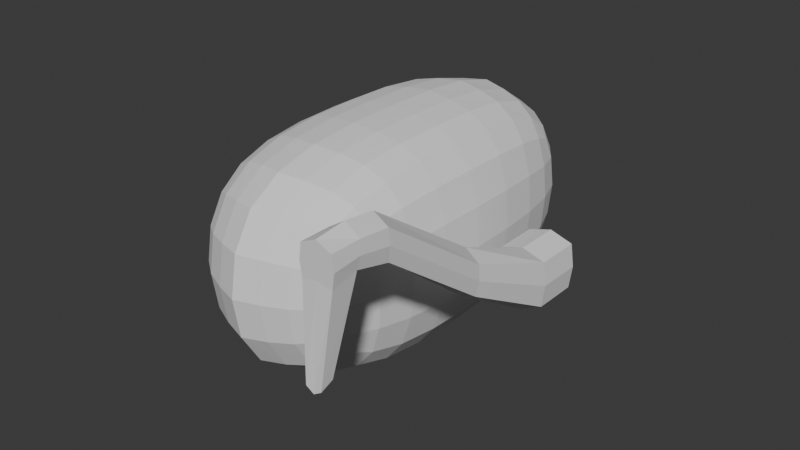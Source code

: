 # Source: LP_Glyphid_1.blend  (saved by Blender 4.2.66; exported with 4.5.12 LTS)
import bpy
from mathutils import Matrix  # noqa: F401  (used for matrix-valued properties, if any)

bpy.ops.wm.read_factory_settings(use_empty=True)
scene = bpy.context.scene
scene.name = 'Scene'

# ---- collections
col_collection = bpy.data.collections.new('Collection'); scene.collection.children.link(col_collection)

# ---- world
world_world = bpy.data.worlds.new('World'); scene.world = world_world
world_world.use_nodes = True; world_world.node_tree.nodes.clear()
_N = world_world.node_tree.nodes; _L = world_world.node_tree.links
n0 = _N.new('ShaderNodeOutputWorld'); n0.name = 'World Output'; n0.location = (300, 300)
n1 = _N.new('ShaderNodeBackground'); n1.name = 'Background'; n1.location = (10, 300)
n1.inputs[0].default_value = (0.05088, 0.05088, 0.05088, 1.0)
_L.new(n1.outputs[0], n0.inputs[0])
n0.is_active_output = True
world_world.color = (0.05088, 0.05088, 0.05088)
world_world.sun_shadow_jitter_overblur = 0.0

# ---- meshes
me_cube_001 = bpy.data.meshes.new('Cube.001')
me_cube_001.from_pydata([(0.8786, -1.654, -0.8488), (0.8786, -1.654, 0.8488), (0.8786, 1.654, -0.8488), (0.8786, 1.654, 0.8488), (0.0, 1.949, -1.0), (0.0, 1.949, 1.0), (0.0, -1.949, -1.0), (0.0, -1.949, 1.0), (1.0, 0.0, -1.0), (1.0, 0.0, 1.0), (0.0, 0.0, 1.0), (0.0, 0.0, -1.0)], [], [(4, 5, 3, 2), (8, 9, 1, 0), (11, 8, 0, 6), (0, 1, 7, 6), (9, 10, 7, 1), (3, 5, 10, 9), (4, 2, 8, 11), (2, 3, 9, 8)])
_uv = me_cube_001.uv_layers.new(name='UVMap')
_uv.uv.foreach_set('vector', [0.375, 0.375, 0.625, 0.375, 0.625, 0.5, 0.375, 0.5, 0.375, 0.625, 0.625, 0.625, 0.625, 0.75, 0.375, 0.75, 0.25, 0.625, 0.375, 0.625, 0.375, 0.75, 0.25, 0.75, 0.375, 0.75, 0.625, 0.75, 0.625, 0.875, 0.375, 0.875, 0.625, 0.625, 0.75, 0.625, 0.75, 0.75, 0.625, 0.75, 0.625, 0.5, 0.75, 0.5, 0.75, 0.625, 0.625, 0.625, 0.25, 0.5, 0.375, 0.5, 0.375, 0.625, 0.25, 0.625, 0.375, 0.5, 0.625, 0.5, 0.625, 0.625, 0.375, 0.625])
me_cube_001.update()
me_cube_002 = bpy.data.meshes.new('Cube.002')
me_cube_002.from_pydata([(1.269, -0.196, -0.196), (1.269, -0.196, 0.196), (1.269, 0.196, -0.196), (1.269, 0.196, 0.196), (1.661, -0.196, -0.196), (1.661, -0.196, 0.196), (1.661, 0.196, -0.196), (1.661, 0.196, 0.196), (1.339, -0.9747, 0.2243), (1.339, -0.9409, 0.4725), (1.59, -0.9747, 0.2243), (1.59, -0.9409, 0.4725), (1.339, -1.924, 0.9076), (1.339, -1.924, 1.156), (1.59, -1.924, 0.9076), (1.59, -1.924, 1.156), (1.339, -2.219, 0.9809), (1.339, -2.184, 1.182), (1.59, -2.219, 0.9809), (1.59, -2.184, 1.182), (1.339, -2.439, 0.9336), (1.339, -2.439, 1.182), (1.59, -2.439, 0.9336), (1.59, -2.439, 1.182), (1.399, -2.399, 0.2519), (1.53, -2.399, 0.2519), (1.399, -2.506, 0.2097), (1.53, -2.506, 0.2097), (1.465, 0.196, -0.2888), (1.465, 0.196, 0.256), (1.465, -0.196, -0.2888), (1.465, -0.196, 0.256), (1.465, -0.9747, 0.1848), (1.465, -0.9409, 0.5677), (1.465, -1.924, 0.9333), (1.465, -1.924, 1.234), (1.465, -2.219, 1.016), (1.465, -2.184, 1.264), (1.465, -2.439, 0.9582), (1.465, -2.439, 1.238), (1.465, -2.399, 0.2159), (1.465, -2.506, 0.1684), (1.241, -0.196, 0.0), (1.241, 0.196, 0.0), (1.688, 0.196, 0.0), (1.688, -0.196, 0.0), (1.322, -0.9578, 0.3484), (1.607, -0.9578, 0.3484), (1.322, -1.924, 1.032), (1.607, -1.924, 1.032), (1.322, -2.202, 1.081), (1.607, -2.202, 1.081), (1.322, -2.439, 1.058), (1.607, -2.439, 1.058), (1.465, -2.439, 1.098), (1.465, 0.196, -0.01639)], [], [(42, 1, 3, 43), (55, 29, 7, 44), (44, 7, 5, 45), (42, 0, 8, 46), (28, 6, 4, 30), (29, 3, 1, 31), (32, 10, 14, 34), (30, 4, 10, 32), (31, 1, 9, 33), (45, 5, 11, 47), (35, 13, 17, 37), (46, 8, 12, 48), (33, 9, 13, 35), (47, 11, 15, 49), (36, 18, 25, 40), (49, 15, 19, 51), (34, 14, 18, 36), (48, 12, 16, 50), (54, 39, 21, 52), (50, 16, 20, 52), (37, 17, 21, 39), (51, 19, 23, 53), (40, 25, 27, 41), (20, 16, 24, 26), (18, 22, 27, 25), (38, 20, 26, 41), (22, 38, 41, 27), (24, 40, 41, 26), (19, 37, 39, 23), (53, 23, 39, 54), (12, 34, 36, 16), (16, 36, 40, 24), (11, 33, 35, 15), (15, 35, 37, 19), (5, 31, 33, 11), (0, 30, 32, 8), (8, 32, 34, 12), (7, 29, 31, 5), (2, 28, 30, 0), (43, 3, 29, 55), (2, 43, 55, 28), (22, 53, 54, 38), (18, 51, 53, 22), (17, 50, 52, 21), (38, 54, 52, 20), (13, 48, 50, 17), (14, 49, 51, 18), (10, 47, 49, 14), (9, 46, 48, 13), (4, 45, 47, 10), (1, 42, 46, 9), (6, 44, 45, 4), (28, 55, 44, 6), (0, 42, 43, 2)])
_uv = me_cube_002.uv_layers.new(name='UVMap')
_uv.uv.foreach_set('vector', [0.5, 0.0, 0.625, 0.0, 0.625, 0.25, 0.5, 0.25, 0.5, 0.375, 0.625, 0.375, 0.625, 0.5, 0.5, 0.5, 0.5, 0.5, 0.625, 0.5, 0.625, 0.75, 0.5, 0.75, 0.5, 0.0, 0.375, 0.0, 0.375, 0.0, 0.5, 0.0, 0.25, 0.5, 0.375, 0.5, 0.375, 0.75, 0.25, 0.75, 0.75, 0.5, 0.875, 0.5, 0.875, 0.75, 0.75, 0.75, 0.25, 0.75, 0.375, 0.75, 0.375, 0.75, 0.25, 0.75, 0.25, 0.75, 0.375, 0.75, 0.375, 0.75, 0.25, 0.75, 0.75, 0.75, 0.875, 0.75, 0.875, 0.75, 0.75, 0.75, 0.5, 0.75, 0.625, 0.75, 0.625, 0.75, 0.5, 0.75, 0.75, 0.75, 0.875, 0.75, 0.875, 0.75, 0.75, 0.75, 0.5, 0.0, 0.375, 0.0, 0.375, 0.0, 0.5, 0.0, 0.75, 0.75, 0.875, 0.75, 0.875, 0.75, 0.75, 0.75, 0.5, 0.75, 0.625, 0.75, 0.625, 0.75, 0.5, 0.75, 0.25, 0.75, 0.375, 0.75, 0.375, 0.75, 0.25, 0.75, 0.5, 0.75, 0.625, 0.75, 0.625, 0.75, 0.5, 0.75, 0.25, 0.75, 0.375, 0.75, 0.375, 0.75, 0.25, 0.75, 0.5, 0.0, 0.375, 0.0, 0.375, 0.0, 0.5, 0.0, 0.5, 0.875, 0.625, 0.875, 0.625, 1.0, 0.5, 1.0, 0.5, 0.0, 0.375, 0.0, 0.375, 0.0, 0.5, 0.0, 0.75, 0.75, 0.875, 0.75, 0.875, 0.75, 0.75, 0.75, 0.5, 0.75, 0.625, 0.75, 0.625, 0.75, 0.5, 0.75, 0.25, 0.75, 0.375, 0.75, 0.375, 0.75, 0.25, 0.75, 0.375, 0.0, 0.375, 0.0, 0.375, 0.0, 0.375, 0.0, 0.375, 0.75, 0.375, 0.75, 0.375, 0.75, 0.375, 0.75, 0.375, 0.875, 0.375, 1.0, 0.375, 1.0, 0.375, 0.875, 0.375, 0.75, 0.375, 0.875, 0.375, 0.875, 0.375, 0.75, 0.125, 0.75, 0.25, 0.75, 0.25, 0.75, 0.125, 0.75, 0.625, 0.75, 0.75, 0.75, 0.75, 0.75, 0.625, 0.75, 0.5, 0.75, 0.625, 0.75, 0.625, 0.875, 0.5, 0.875, 0.125, 0.75, 0.25, 0.75, 0.25, 0.75, 0.125, 0.75, 0.125, 0.75, 0.25, 0.75, 0.25, 0.75, 0.125, 0.75, 0.625, 0.75, 0.75, 0.75, 0.75, 0.75, 0.625, 0.75, 0.625, 0.75, 0.75, 0.75, 0.75, 0.75, 0.625, 0.75, 0.625, 0.75, 0.75, 0.75, 0.75, 0.75, 0.625, 0.75, 0.125, 0.75, 0.25, 0.75, 0.25, 0.75, 0.125, 0.75, 0.125, 0.75, 0.25, 0.75, 0.25, 0.75, 0.125, 0.75, 0.625, 0.5, 0.75, 0.5, 0.75, 0.75, 0.625, 0.75, 0.125, 0.5, 0.25, 0.5, 0.25, 0.75, 0.125, 0.75, 0.5, 0.25, 0.625, 0.25, 0.625, 0.375, 0.5, 0.375, 0.375, 0.25, 0.5, 0.25, 0.5, 0.375, 0.375, 0.375, 0.375, 0.75, 0.5, 0.75, 0.5, 0.875, 0.375, 0.875, 0.375, 0.75, 0.5, 0.75, 0.5, 0.75, 0.375, 0.75, 0.625, 0.0, 0.5, 0.0, 0.5, 0.0, 0.625, 0.0, 0.375, 0.875, 0.5, 0.875, 0.5, 1.0, 0.375, 1.0, 0.625, 0.0, 0.5, 0.0, 0.5, 0.0, 0.625, 0.0, 0.375, 0.75, 0.5, 0.75, 0.5, 0.75, 0.375, 0.75, 0.375, 0.75, 0.5, 0.75, 0.5, 0.75, 0.375, 0.75, 0.625, 0.0, 0.5, 0.0, 0.5, 0.0, 0.625, 0.0, 0.375, 0.75, 0.5, 0.75, 0.5, 0.75, 0.375, 0.75, 0.625, 0.0, 0.5, 0.0, 0.5, 0.0, 0.625, 0.0, 0.375, 0.5, 0.5, 0.5, 0.5, 0.75, 0.375, 0.75, 0.375, 0.375, 0.5, 0.375, 0.5, 0.5, 0.375, 0.5, 0.375, 0.0, 0.5, 0.0, 0.5, 0.25, 0.375, 0.25])
me_cube_002.update()
me_cube_003 = bpy.data.meshes.new('Cube.003')
me_cube_003.from_pydata([(1.0, -1.0, -1.0), (1.0, -1.0, 1.0), (1.0, 1.0, -1.0), (1.0, 1.0, 1.0), (0.0, 1.0, -1.0), (0.0, 1.0, 1.0), (0.0, -1.0, -1.0), (0.0, -1.0, 1.0)], [], [(4, 5, 3, 2), (2, 3, 1, 0), (4, 2, 0, 6), (0, 1, 7, 6), (3, 5, 7, 1)])
_uv = me_cube_003.uv_layers.new(name='UVMap')
_uv.uv.foreach_set('vector', [0.375, 0.375, 0.625, 0.375, 0.625, 0.5, 0.375, 0.5, 0.375, 0.5, 0.625, 0.5, 0.625, 0.75, 0.375, 0.75, 0.25, 0.5, 0.375, 0.5, 0.375, 0.75, 0.25, 0.75, 0.375, 0.75, 0.625, 0.75, 0.625, 0.875, 0.375, 0.875, 0.625, 0.5, 0.75, 0.5, 0.75, 0.75, 0.625, 0.75])
me_cube_003.update()

# ---- objects
ob_cube = bpy.data.objects.new('Cube', me_cube_001)
ob_cube_001 = bpy.data.objects.new('Cube.001', me_cube_002)
ob_cube_002 = bpy.data.objects.new('Cube.002', me_cube_003)

# ---- transforms, parenting, visibility, modifiers, constraints
ob_cube.location = (0.0, 0.0, 0.0)
_m = ob_cube.modifiers.new('Subdivision', 'SUBSURF')
_m.levels = 3
_m = ob_cube.modifiers.new('Mirror', 'MIRROR')
_m.use_clip = True
ob_cube_001.location = (0.0, 0.0, 0.0)
ob_cube_002.location = (0.0, 0.0, 0.0)
_m = ob_cube_002.modifiers.new('Mirror', 'MIRROR')
_m.use_clip = True
_m = ob_cube_002.modifiers.new('Subdivision', 'SUBSURF')
_m.levels = 2

# ---- collection membership
col_collection.objects.link(ob_cube)
col_collection.objects.link(ob_cube_001)
col_collection.objects.link(ob_cube_002)

# ---- scene / render settings (as saved in the file)
scene.frame_start = 1; scene.frame_end = 250; scene.frame_set(1)
scene.render.engine = 'BLENDER_EEVEE_NEXT'
bpy.context.view_layer.update()

# ---- added for rendering (the .blend has no active camera and no usable light): camera, sun
cam_auto = bpy.data.cameras.new('AutoCamera')
cam_auto.lens = 50.0
cam_auto.sensor_width = 36.0
cam_auto.clip_end = 1000.0
ob_auto_camera = bpy.data.objects.new('AutoCamera', cam_auto)
scene.collection.objects.link(ob_auto_camera)
ob_auto_camera.location = (5.53543, -6.54872, 4.285)
ob_auto_camera.rotation_euler = (1.09748, -7.21219e-08, 0.694738)
scene.camera = ob_auto_camera
light_auto_sun = bpy.data.lights.new('AutoSun', 'SUN')
light_auto_sun.energy = 3.0
light_auto_sun.angle = 0.0523599
ob_auto_sun = bpy.data.objects.new('AutoSun', light_auto_sun)
scene.collection.objects.link(ob_auto_sun)
ob_auto_sun.rotation_euler = (0.872665, 0.174533, 0.523599)
bpy.context.view_layer.update()
